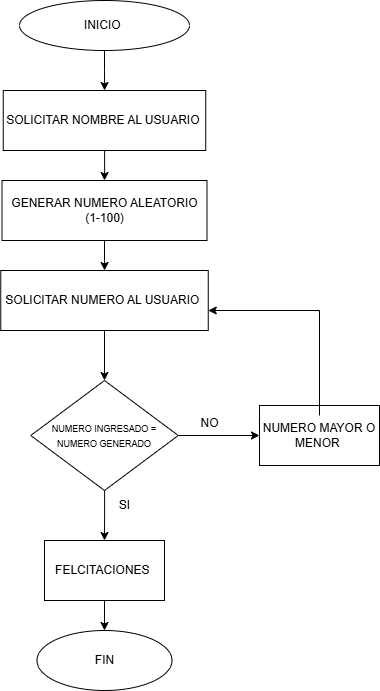

The diagram above was exported from draw.io. Its source (the exported page's mxGraphModel, read from the mxfile embedded in the PNG):
<mxGraphModel dx="1050" dy="557" grid="1" gridSize="10" guides="1" tooltips="1" connect="1" arrows="1" fold="1" page="1" pageScale="1" pageWidth="827" pageHeight="1169" math="0" shadow="0">
  <root>
    <mxCell id="0" />
    <mxCell id="1" parent="0" />
    <mxCell id="syzC_YdfQW_7b9lgwhWf-4" value="" style="edgeStyle=orthogonalEdgeStyle;rounded=0;orthogonalLoop=1;jettySize=auto;html=1;" edge="1" parent="1" source="syzC_YdfQW_7b9lgwhWf-1" target="syzC_YdfQW_7b9lgwhWf-3">
      <mxGeometry relative="1" as="geometry" />
    </mxCell>
    <mxCell id="syzC_YdfQW_7b9lgwhWf-1" value="&lt;font style=&quot;vertical-align: inherit;&quot;&gt;&lt;font style=&quot;vertical-align: inherit;&quot;&gt;INICIO&amp;nbsp;&lt;/font&gt;&lt;/font&gt;" style="ellipse;whiteSpace=wrap;html=1;" vertex="1" parent="1">
      <mxGeometry x="260" y="10" width="170" height="50" as="geometry" />
    </mxCell>
    <mxCell id="syzC_YdfQW_7b9lgwhWf-6" value="" style="edgeStyle=orthogonalEdgeStyle;rounded=0;orthogonalLoop=1;jettySize=auto;html=1;" edge="1" parent="1" source="syzC_YdfQW_7b9lgwhWf-3" target="syzC_YdfQW_7b9lgwhWf-5">
      <mxGeometry relative="1" as="geometry" />
    </mxCell>
    <mxCell id="syzC_YdfQW_7b9lgwhWf-3" value="&lt;font style=&quot;vertical-align: inherit;&quot;&gt;&lt;font style=&quot;vertical-align: inherit;&quot;&gt;SOLICITAR NOMBRE AL USUARIO&amp;nbsp;&lt;/font&gt;&lt;/font&gt;" style="whiteSpace=wrap;html=1;" vertex="1" parent="1">
      <mxGeometry x="243.75" y="100" width="202.5" height="60" as="geometry" />
    </mxCell>
    <mxCell id="syzC_YdfQW_7b9lgwhWf-8" value="" style="edgeStyle=orthogonalEdgeStyle;rounded=0;orthogonalLoop=1;jettySize=auto;html=1;" edge="1" parent="1" source="syzC_YdfQW_7b9lgwhWf-5" target="syzC_YdfQW_7b9lgwhWf-7">
      <mxGeometry relative="1" as="geometry" />
    </mxCell>
    <mxCell id="syzC_YdfQW_7b9lgwhWf-5" value="&lt;font style=&quot;vertical-align: inherit;&quot;&gt;&lt;font style=&quot;vertical-align: inherit;&quot;&gt;GENERAR NUMERO ALEATORIO&lt;/font&gt;&lt;/font&gt;&lt;div&gt;&lt;font style=&quot;vertical-align: inherit;&quot;&gt;&lt;font style=&quot;vertical-align: inherit;&quot;&gt;&lt;font style=&quot;vertical-align: inherit;&quot;&gt;&lt;font style=&quot;vertical-align: inherit;&quot;&gt;(1-100)&lt;/font&gt;&lt;/font&gt;&lt;/font&gt;&lt;/font&gt;&lt;/div&gt;" style="whiteSpace=wrap;html=1;" vertex="1" parent="1">
      <mxGeometry x="242.5" y="190" width="205" height="60" as="geometry" />
    </mxCell>
    <mxCell id="syzC_YdfQW_7b9lgwhWf-10" value="" style="edgeStyle=orthogonalEdgeStyle;rounded=0;orthogonalLoop=1;jettySize=auto;html=1;" edge="1" parent="1" source="syzC_YdfQW_7b9lgwhWf-7" target="syzC_YdfQW_7b9lgwhWf-9">
      <mxGeometry relative="1" as="geometry" />
    </mxCell>
    <mxCell id="syzC_YdfQW_7b9lgwhWf-7" value="&lt;font style=&quot;vertical-align: inherit;&quot;&gt;&lt;font style=&quot;vertical-align: inherit;&quot;&gt;SOLICITAR NUMERO AL USUARIO&amp;nbsp;&lt;/font&gt;&lt;/font&gt;" style="whiteSpace=wrap;html=1;" vertex="1" parent="1">
      <mxGeometry x="241.25" y="280" width="207.5" height="60" as="geometry" />
    </mxCell>
    <mxCell id="syzC_YdfQW_7b9lgwhWf-12" value="" style="edgeStyle=orthogonalEdgeStyle;rounded=0;orthogonalLoop=1;jettySize=auto;html=1;" edge="1" parent="1" source="syzC_YdfQW_7b9lgwhWf-9" target="syzC_YdfQW_7b9lgwhWf-11">
      <mxGeometry relative="1" as="geometry" />
    </mxCell>
    <mxCell id="syzC_YdfQW_7b9lgwhWf-16" value="" style="edgeStyle=orthogonalEdgeStyle;rounded=0;orthogonalLoop=1;jettySize=auto;html=1;" edge="1" parent="1" source="syzC_YdfQW_7b9lgwhWf-9" target="syzC_YdfQW_7b9lgwhWf-15">
      <mxGeometry relative="1" as="geometry" />
    </mxCell>
    <mxCell id="syzC_YdfQW_7b9lgwhWf-9" value="&lt;font style=&quot;vertical-align: inherit;&quot;&gt;&lt;font style=&quot;vertical-align: inherit;&quot;&gt;&lt;font style=&quot;vertical-align: inherit;&quot;&gt;&lt;font style=&quot;vertical-align: inherit; font-size: 9px;&quot;&gt;&lt;font style=&quot;vertical-align: inherit;&quot;&gt;&lt;font style=&quot;vertical-align: inherit;&quot;&gt;NUMERO INGRESADO = NUMERO GENERADO&lt;/font&gt;&lt;/font&gt;&lt;/font&gt;&lt;/font&gt;&lt;/font&gt;&lt;/font&gt;" style="rhombus;whiteSpace=wrap;html=1;" vertex="1" parent="1">
      <mxGeometry x="271.25" y="390" width="147.5" height="110" as="geometry" />
    </mxCell>
    <mxCell id="syzC_YdfQW_7b9lgwhWf-14" value="" style="edgeStyle=orthogonalEdgeStyle;rounded=0;orthogonalLoop=1;jettySize=auto;html=1;" edge="1" parent="1" source="syzC_YdfQW_7b9lgwhWf-11" target="syzC_YdfQW_7b9lgwhWf-13">
      <mxGeometry relative="1" as="geometry" />
    </mxCell>
    <mxCell id="syzC_YdfQW_7b9lgwhWf-11" value="&lt;font style=&quot;vertical-align: inherit;&quot;&gt;&lt;font style=&quot;vertical-align: inherit;&quot;&gt;FELCITACIONES&amp;nbsp;&lt;/font&gt;&lt;/font&gt;" style="whiteSpace=wrap;html=1;" vertex="1" parent="1">
      <mxGeometry x="285" y="550" width="120" height="60" as="geometry" />
    </mxCell>
    <mxCell id="syzC_YdfQW_7b9lgwhWf-13" value="&lt;font style=&quot;vertical-align: inherit;&quot;&gt;&lt;font style=&quot;vertical-align: inherit;&quot;&gt;FIN&lt;/font&gt;&lt;/font&gt;" style="ellipse;whiteSpace=wrap;html=1;" vertex="1" parent="1">
      <mxGeometry x="277.5" y="640" width="135" height="60" as="geometry" />
    </mxCell>
    <mxCell id="syzC_YdfQW_7b9lgwhWf-15" value="&lt;font style=&quot;vertical-align: inherit;&quot;&gt;&lt;font style=&quot;vertical-align: inherit;&quot;&gt;NUMERO MAYOR O MENOR&amp;nbsp;&lt;/font&gt;&lt;/font&gt;" style="whiteSpace=wrap;html=1;" vertex="1" parent="1">
      <mxGeometry x="500" y="415" width="120" height="60" as="geometry" />
    </mxCell>
    <mxCell id="syzC_YdfQW_7b9lgwhWf-19" value="" style="endArrow=classic;html=1;rounded=0;entryX=1;entryY=0.5;entryDx=0;entryDy=0;" edge="1" parent="1">
      <mxGeometry width="50" height="50" relative="1" as="geometry">
        <mxPoint x="560" y="425" as="sourcePoint" />
        <mxPoint x="448.75" y="320" as="targetPoint" />
        <Array as="points">
          <mxPoint x="560" y="320" />
        </Array>
      </mxGeometry>
    </mxCell>
    <mxCell id="syzC_YdfQW_7b9lgwhWf-20" value="&lt;font style=&quot;vertical-align: inherit;&quot;&gt;&lt;font style=&quot;vertical-align: inherit;&quot;&gt;NO&lt;/font&gt;&lt;/font&gt;" style="text;html=1;align=center;verticalAlign=middle;resizable=0;points=[];autosize=1;strokeColor=none;fillColor=none;" vertex="1" parent="1">
      <mxGeometry x="430" y="418" width="40" height="30" as="geometry" />
    </mxCell>
    <mxCell id="syzC_YdfQW_7b9lgwhWf-21" value="&lt;font style=&quot;vertical-align: inherit;&quot;&gt;&lt;font style=&quot;vertical-align: inherit;&quot;&gt;SI&lt;/font&gt;&lt;/font&gt;" style="text;html=1;align=center;verticalAlign=middle;resizable=0;points=[];autosize=1;strokeColor=none;fillColor=none;" vertex="1" parent="1">
      <mxGeometry x="350" y="500" width="30" height="30" as="geometry" />
    </mxCell>
  </root>
</mxGraphModel>